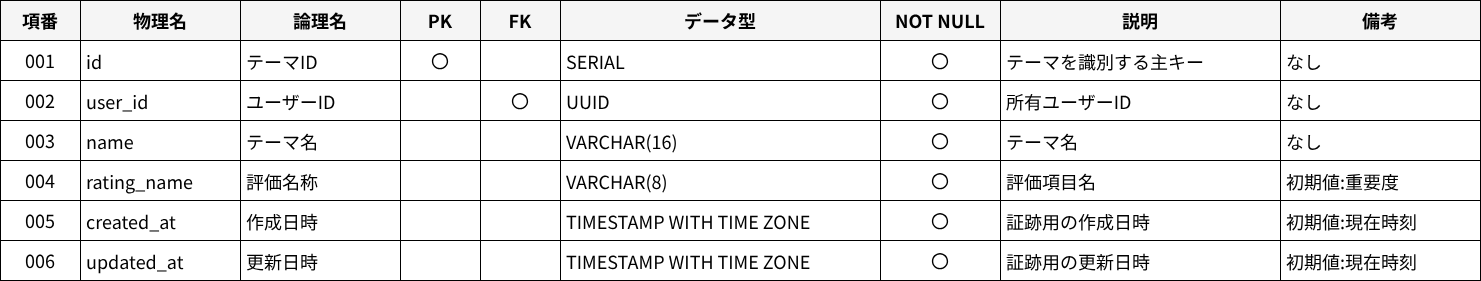

The diagram above was exported from draw.io. Its source (the exported page's mxGraphModel, read from the mxfile embedded in the PNG):
<mxGraphModel dx="1465" dy="751" grid="1" gridSize="10" guides="1" tooltips="1" connect="0" arrows="0" fold="1" page="1" pageScale="1" pageWidth="2400" pageHeight="1400" math="0" shadow="0">
  <root>
    <mxCell id="0" />
    <mxCell id="1" parent="0" />
    <mxCell id="2" value="項番" style="shape=rectangle;whiteSpace=wrap;html=1;align=center;verticalAlign=middle;fillColor=#F5F5F5;strokeColor=#000000;fontSize=18;fontFamily=メイリオ;fontStyle=1;" parent="1" vertex="1">
      <mxGeometry x="40" y="40" width="80" height="40" as="geometry" />
    </mxCell>
    <mxCell id="3" value="物理名" style="shape=rectangle;whiteSpace=wrap;html=1;align=center;verticalAlign=middle;fillColor=#F5F5F5;strokeColor=#000000;fontSize=18;fontFamily=メイリオ;fontStyle=1;" parent="1" vertex="1">
      <mxGeometry x="120" y="40" width="160" height="40" as="geometry" />
    </mxCell>
    <mxCell id="4" value="論理名" style="shape=rectangle;whiteSpace=wrap;html=1;align=center;verticalAlign=middle;fillColor=#F5F5F5;strokeColor=#000000;fontSize=18;fontFamily=メイリオ;fontStyle=1;" parent="1" vertex="1">
      <mxGeometry x="280" y="40" width="160" height="40" as="geometry" />
    </mxCell>
    <mxCell id="5" value="PK" style="shape=rectangle;whiteSpace=wrap;html=1;align=center;verticalAlign=middle;fillColor=#F5F5F5;strokeColor=#000000;fontSize=18;fontFamily=メイリオ;fontStyle=1;" parent="1" vertex="1">
      <mxGeometry x="440" y="40" width="80" height="40" as="geometry" />
    </mxCell>
    <mxCell id="6" value="FK" style="shape=rectangle;whiteSpace=wrap;html=1;align=center;verticalAlign=middle;fillColor=#F5F5F5;strokeColor=#000000;fontSize=18;fontFamily=メイリオ;fontStyle=1;" parent="1" vertex="1">
      <mxGeometry x="520" y="40" width="80" height="40" as="geometry" />
    </mxCell>
    <mxCell id="7" value="データ型" style="shape=rectangle;whiteSpace=wrap;html=1;align=center;verticalAlign=middle;fillColor=#F5F5F5;strokeColor=#000000;fontSize=18;fontFamily=メイリオ;fontStyle=1;" parent="1" vertex="1">
      <mxGeometry x="600" y="40" width="320" height="40" as="geometry" />
    </mxCell>
    <mxCell id="8" value="NOT NULL" style="shape=rectangle;whiteSpace=wrap;html=1;align=center;verticalAlign=middle;fillColor=#F5F5F5;strokeColor=#000000;fontSize=18;fontFamily=メイリオ;fontStyle=1;" parent="1" vertex="1">
      <mxGeometry x="920" y="40" width="120" height="40" as="geometry" />
    </mxCell>
    <mxCell id="9" value="説明" style="shape=rectangle;whiteSpace=wrap;html=1;align=center;verticalAlign=middle;fillColor=#F5F5F5;strokeColor=#000000;fontSize=18;fontFamily=メイリオ;fontStyle=1;" parent="1" vertex="1">
      <mxGeometry x="1040" y="40" width="280" height="40" as="geometry" />
    </mxCell>
    <mxCell id="10" value="備考" style="shape=rectangle;whiteSpace=wrap;html=1;align=center;verticalAlign=middle;fillColor=#F5F5F5;strokeColor=#000000;fontSize=18;fontFamily=メイリオ;fontStyle=1;" parent="1" vertex="1">
      <mxGeometry x="1320" y="40" width="200" height="40" as="geometry" />
    </mxCell>
    <mxCell id="11" value="001" style="shape=rectangle;whiteSpace=wrap;html=1;align=center;verticalAlign=middle;fillColor=#FFFFFF;strokeColor=#000000;fontSize=18;fontFamily=メイリオ;" parent="1" vertex="1">
      <mxGeometry x="40" y="80" width="80" height="40" as="geometry" />
    </mxCell>
    <mxCell id="12" value="id" style="shape=rectangle;whiteSpace=wrap;html=1;align=left;verticalAlign=top;spacing=6;fillColor=#FFFFFF;strokeColor=#000000;fontSize=18;fontFamily=メイリオ;" parent="1" vertex="1">
      <mxGeometry x="120" y="80" width="160" height="40" as="geometry" />
    </mxCell>
    <mxCell id="13" value="テーマID" style="shape=rectangle;whiteSpace=wrap;html=1;align=left;verticalAlign=top;spacing=6;fillColor=#FFFFFF;strokeColor=#000000;fontSize=18;fontFamily=メイリオ;" parent="1" vertex="1">
      <mxGeometry x="280" y="80" width="160" height="40" as="geometry" />
    </mxCell>
    <mxCell id="14" value="〇" style="shape=rectangle;whiteSpace=wrap;html=1;align=center;verticalAlign=middle;fillColor=#FFFFFF;strokeColor=#000000;fontSize=18;fontFamily=メイリオ;" parent="1" vertex="1">
      <mxGeometry x="440" y="80" width="80" height="40" as="geometry" />
    </mxCell>
    <mxCell id="15" value="" style="shape=rectangle;whiteSpace=wrap;html=1;align=center;verticalAlign=middle;fillColor=#FFFFFF;strokeColor=#000000;fontSize=18;fontFamily=メイリオ;" parent="1" vertex="1">
      <mxGeometry x="520" y="80" width="80" height="40" as="geometry" />
    </mxCell>
    <mxCell id="16" value="SERIAL" style="shape=rectangle;whiteSpace=wrap;html=1;align=left;verticalAlign=top;spacing=6;fillColor=#FFFFFF;strokeColor=#000000;fontSize=18;fontFamily=メイリオ;" parent="1" vertex="1">
      <mxGeometry x="600" y="80" width="320" height="40" as="geometry" />
    </mxCell>
    <mxCell id="17" value="〇" style="shape=rectangle;whiteSpace=wrap;html=1;align=center;verticalAlign=middle;fillColor=#FFFFFF;strokeColor=#000000;fontSize=18;fontFamily=メイリオ;" parent="1" vertex="1">
      <mxGeometry x="920" y="80" width="120" height="40" as="geometry" />
    </mxCell>
    <mxCell id="18" value="テーマを識別する主キー" style="shape=rectangle;whiteSpace=wrap;html=1;align=left;verticalAlign=top;spacing=6;fillColor=#FFFFFF;strokeColor=#000000;fontSize=18;fontFamily=メイリオ;" parent="1" vertex="1">
      <mxGeometry x="1040" y="80" width="280" height="40" as="geometry" />
    </mxCell>
    <mxCell id="19" value="なし" style="shape=rectangle;whiteSpace=wrap;html=1;align=left;verticalAlign=top;spacing=6;fillColor=#FFFFFF;strokeColor=#000000;fontSize=18;fontFamily=メイリオ;" parent="1" vertex="1">
      <mxGeometry x="1320" y="80" width="200" height="40" as="geometry" />
    </mxCell>
    <mxCell id="20" value="002" style="shape=rectangle;whiteSpace=wrap;html=1;align=center;verticalAlign=middle;fillColor=#FFFFFF;strokeColor=#000000;fontSize=18;fontFamily=メイリオ;" parent="1" vertex="1">
      <mxGeometry x="40" y="120" width="80" height="40" as="geometry" />
    </mxCell>
    <mxCell id="21" value="user_id" style="shape=rectangle;whiteSpace=wrap;html=1;align=left;verticalAlign=top;spacing=6;fillColor=#FFFFFF;strokeColor=#000000;fontSize=18;fontFamily=メイリオ;" parent="1" vertex="1">
      <mxGeometry x="120" y="120" width="160" height="40" as="geometry" />
    </mxCell>
    <mxCell id="22" value="ユーザーID" style="shape=rectangle;whiteSpace=wrap;html=1;align=left;verticalAlign=top;spacing=6;fillColor=#FFFFFF;strokeColor=#000000;fontSize=18;fontFamily=メイリオ;" parent="1" vertex="1">
      <mxGeometry x="280" y="120" width="160" height="40" as="geometry" />
    </mxCell>
    <mxCell id="23" value="" style="shape=rectangle;whiteSpace=wrap;html=1;align=center;verticalAlign=middle;fillColor=#FFFFFF;strokeColor=#000000;fontSize=18;fontFamily=メイリオ;" parent="1" vertex="1">
      <mxGeometry x="440" y="120" width="80" height="40" as="geometry" />
    </mxCell>
    <mxCell id="24" value="〇" style="shape=rectangle;whiteSpace=wrap;html=1;align=center;verticalAlign=middle;fillColor=#FFFFFF;strokeColor=#000000;fontSize=18;fontFamily=メイリオ;" parent="1" vertex="1">
      <mxGeometry x="520" y="120" width="80" height="40" as="geometry" />
    </mxCell>
    <mxCell id="25" value="UUID" style="shape=rectangle;whiteSpace=wrap;html=1;align=left;verticalAlign=top;spacing=6;fillColor=#FFFFFF;strokeColor=#000000;fontSize=18;fontFamily=メイリオ;" parent="1" vertex="1">
      <mxGeometry x="600" y="120" width="320" height="40" as="geometry" />
    </mxCell>
    <mxCell id="26" value="〇" style="shape=rectangle;whiteSpace=wrap;html=1;align=center;verticalAlign=middle;fillColor=#FFFFFF;strokeColor=#000000;fontSize=18;fontFamily=メイリオ;" parent="1" vertex="1">
      <mxGeometry x="920" y="120" width="120" height="40" as="geometry" />
    </mxCell>
    <mxCell id="27" value="所有ユーザーID" style="shape=rectangle;whiteSpace=wrap;html=1;align=left;verticalAlign=top;spacing=6;fillColor=#FFFFFF;strokeColor=#000000;fontSize=18;fontFamily=メイリオ;" parent="1" vertex="1">
      <mxGeometry x="1040" y="120" width="280" height="40" as="geometry" />
    </mxCell>
    <mxCell id="28" value="なし" style="shape=rectangle;whiteSpace=wrap;html=1;align=left;verticalAlign=top;spacing=6;fillColor=#FFFFFF;strokeColor=#000000;fontSize=18;fontFamily=メイリオ;" parent="1" vertex="1">
      <mxGeometry x="1320" y="120" width="200" height="40" as="geometry" />
    </mxCell>
    <mxCell id="29" value="003" style="shape=rectangle;whiteSpace=wrap;html=1;align=center;verticalAlign=middle;fillColor=#FFFFFF;strokeColor=#000000;fontSize=18;fontFamily=メイリオ;" parent="1" vertex="1">
      <mxGeometry x="40" y="160" width="80" height="40" as="geometry" />
    </mxCell>
    <mxCell id="30" value="name" style="shape=rectangle;whiteSpace=wrap;html=1;align=left;verticalAlign=top;spacing=6;fillColor=#FFFFFF;strokeColor=#000000;fontSize=18;fontFamily=メイリオ;" parent="1" vertex="1">
      <mxGeometry x="120" y="160" width="160" height="40" as="geometry" />
    </mxCell>
    <mxCell id="31" value="テーマ名" style="shape=rectangle;whiteSpace=wrap;html=1;align=left;verticalAlign=top;spacing=6;fillColor=#FFFFFF;strokeColor=#000000;fontSize=18;fontFamily=メイリオ;" parent="1" vertex="1">
      <mxGeometry x="280" y="160" width="160" height="40" as="geometry" />
    </mxCell>
    <mxCell id="32" value="" style="shape=rectangle;whiteSpace=wrap;html=1;align=center;verticalAlign=middle;fillColor=#FFFFFF;strokeColor=#000000;fontSize=18;fontFamily=メイリオ;" parent="1" vertex="1">
      <mxGeometry x="440" y="160" width="80" height="40" as="geometry" />
    </mxCell>
    <mxCell id="33" value="" style="shape=rectangle;whiteSpace=wrap;html=1;align=center;verticalAlign=middle;fillColor=#FFFFFF;strokeColor=#000000;fontSize=18;fontFamily=メイリオ;" parent="1" vertex="1">
      <mxGeometry x="520" y="160" width="80" height="40" as="geometry" />
    </mxCell>
    <mxCell id="34" value="VARCHAR(16)" style="shape=rectangle;whiteSpace=wrap;html=1;align=left;verticalAlign=top;spacing=6;fillColor=#FFFFFF;strokeColor=#000000;fontSize=18;fontFamily=メイリオ;" parent="1" vertex="1">
      <mxGeometry x="600" y="160" width="320" height="40" as="geometry" />
    </mxCell>
    <mxCell id="35" value="〇" style="shape=rectangle;whiteSpace=wrap;html=1;align=center;verticalAlign=middle;fillColor=#FFFFFF;strokeColor=#000000;fontSize=18;fontFamily=メイリオ;" parent="1" vertex="1">
      <mxGeometry x="920" y="160" width="120" height="40" as="geometry" />
    </mxCell>
    <mxCell id="36" value="テーマ名" style="shape=rectangle;whiteSpace=wrap;html=1;align=left;verticalAlign=top;spacing=6;fillColor=#FFFFFF;strokeColor=#000000;fontSize=18;fontFamily=メイリオ;" parent="1" vertex="1">
      <mxGeometry x="1040" y="160" width="280" height="40" as="geometry" />
    </mxCell>
    <mxCell id="37" value="なし" style="shape=rectangle;whiteSpace=wrap;html=1;align=left;verticalAlign=top;spacing=6;fillColor=#FFFFFF;strokeColor=#000000;fontSize=18;fontFamily=メイリオ;" parent="1" vertex="1">
      <mxGeometry x="1320" y="160" width="200" height="40" as="geometry" />
    </mxCell>
    <mxCell id="38" value="004" style="shape=rectangle;whiteSpace=wrap;html=1;align=center;verticalAlign=middle;fillColor=#FFFFFF;strokeColor=#000000;fontSize=18;fontFamily=メイリオ;" parent="1" vertex="1">
      <mxGeometry x="40" y="200" width="80" height="40" as="geometry" />
    </mxCell>
    <mxCell id="39" value="rating_name" style="shape=rectangle;whiteSpace=wrap;html=1;align=left;verticalAlign=top;spacing=6;fillColor=#FFFFFF;strokeColor=#000000;fontSize=18;fontFamily=メイリオ;" parent="1" vertex="1">
      <mxGeometry x="120" y="200" width="160" height="40" as="geometry" />
    </mxCell>
    <mxCell id="40" value="評価名称" style="shape=rectangle;whiteSpace=wrap;html=1;align=left;verticalAlign=top;spacing=6;fillColor=#FFFFFF;strokeColor=#000000;fontSize=18;fontFamily=メイリオ;" parent="1" vertex="1">
      <mxGeometry x="280" y="200" width="160" height="40" as="geometry" />
    </mxCell>
    <mxCell id="41" value="" style="shape=rectangle;whiteSpace=wrap;html=1;align=center;verticalAlign=middle;fillColor=#FFFFFF;strokeColor=#000000;fontSize=18;fontFamily=メイリオ;" parent="1" vertex="1">
      <mxGeometry x="440" y="200" width="80" height="40" as="geometry" />
    </mxCell>
    <mxCell id="42" value="" style="shape=rectangle;whiteSpace=wrap;html=1;align=center;verticalAlign=middle;fillColor=#FFFFFF;strokeColor=#000000;fontSize=18;fontFamily=メイリオ;" parent="1" vertex="1">
      <mxGeometry x="520" y="200" width="80" height="40" as="geometry" />
    </mxCell>
    <mxCell id="43" value="VARCHAR(8)" style="shape=rectangle;whiteSpace=wrap;html=1;align=left;verticalAlign=top;spacing=6;fillColor=#FFFFFF;strokeColor=#000000;fontSize=18;fontFamily=メイリオ;" parent="1" vertex="1">
      <mxGeometry x="600" y="200" width="320" height="40" as="geometry" />
    </mxCell>
    <mxCell id="44" value="〇" style="shape=rectangle;whiteSpace=wrap;html=1;align=center;verticalAlign=middle;fillColor=#FFFFFF;strokeColor=#000000;fontSize=18;fontFamily=メイリオ;" parent="1" vertex="1">
      <mxGeometry x="920" y="200" width="120" height="40" as="geometry" />
    </mxCell>
    <mxCell id="45" value="評価項目名" style="shape=rectangle;whiteSpace=wrap;html=1;align=left;verticalAlign=top;spacing=6;fillColor=#FFFFFF;strokeColor=#000000;fontSize=18;fontFamily=メイリオ;" parent="1" vertex="1">
      <mxGeometry x="1040" y="200" width="280" height="40" as="geometry" />
    </mxCell>
    <mxCell id="46" value="初期値:重要度" style="shape=rectangle;whiteSpace=wrap;html=1;align=left;verticalAlign=top;spacing=6;fillColor=#FFFFFF;strokeColor=#000000;fontSize=18;fontFamily=メイリオ;" parent="1" vertex="1">
      <mxGeometry x="1320" y="200" width="200" height="40" as="geometry" />
    </mxCell>
    <mxCell id="47" value="005" style="shape=rectangle;whiteSpace=wrap;html=1;align=center;verticalAlign=middle;fillColor=#FFFFFF;strokeColor=#000000;fontSize=18;fontFamily=メイリオ;" parent="1" vertex="1">
      <mxGeometry x="40" y="240" width="80" height="40" as="geometry" />
    </mxCell>
    <mxCell id="48" value="created_at" style="shape=rectangle;whiteSpace=wrap;html=1;align=left;verticalAlign=top;spacing=6;fillColor=#FFFFFF;strokeColor=#000000;fontSize=18;fontFamily=メイリオ;" parent="1" vertex="1">
      <mxGeometry x="120" y="240" width="160" height="40" as="geometry" />
    </mxCell>
    <mxCell id="49" value="作成日時" style="shape=rectangle;whiteSpace=wrap;html=1;align=left;verticalAlign=top;spacing=6;fillColor=#FFFFFF;strokeColor=#000000;fontSize=18;fontFamily=メイリオ;" parent="1" vertex="1">
      <mxGeometry x="280" y="240" width="160" height="40" as="geometry" />
    </mxCell>
    <mxCell id="50" value="" style="shape=rectangle;whiteSpace=wrap;html=1;align=center;verticalAlign=middle;fillColor=#FFFFFF;strokeColor=#000000;fontSize=18;fontFamily=メイリオ;" parent="1" vertex="1">
      <mxGeometry x="440" y="240" width="80" height="40" as="geometry" />
    </mxCell>
    <mxCell id="51" value="" style="shape=rectangle;whiteSpace=wrap;html=1;align=center;verticalAlign=middle;fillColor=#FFFFFF;strokeColor=#000000;fontSize=18;fontFamily=メイリオ;" parent="1" vertex="1">
      <mxGeometry x="520" y="240" width="80" height="40" as="geometry" />
    </mxCell>
    <mxCell id="52" value="TIMESTAMP WITH TIME ZONE" style="shape=rectangle;whiteSpace=wrap;html=1;align=left;verticalAlign=top;spacing=6;fillColor=#FFFFFF;strokeColor=#000000;fontSize=18;fontFamily=メイリオ;" parent="1" vertex="1">
      <mxGeometry x="600" y="240" width="320" height="40" as="geometry" />
    </mxCell>
    <mxCell id="53" value="〇" style="shape=rectangle;whiteSpace=wrap;html=1;align=center;verticalAlign=middle;fillColor=#FFFFFF;strokeColor=#000000;fontSize=18;fontFamily=メイリオ;" parent="1" vertex="1">
      <mxGeometry x="920" y="240" width="120" height="40" as="geometry" />
    </mxCell>
    <mxCell id="54" value="証跡用の作成日時" style="shape=rectangle;whiteSpace=wrap;html=1;align=left;verticalAlign=top;spacing=6;fillColor=#FFFFFF;strokeColor=#000000;fontSize=18;fontFamily=メイリオ;" parent="1" vertex="1">
      <mxGeometry x="1040" y="240" width="280" height="40" as="geometry" />
    </mxCell>
    <mxCell id="55" value="初期値:現在時刻" style="shape=rectangle;whiteSpace=wrap;html=1;align=left;verticalAlign=top;spacing=6;fillColor=#FFFFFF;strokeColor=#000000;fontSize=18;fontFamily=メイリオ;" parent="1" vertex="1">
      <mxGeometry x="1320" y="240" width="200" height="40" as="geometry" />
    </mxCell>
    <mxCell id="56" value="006" style="shape=rectangle;whiteSpace=wrap;html=1;align=center;verticalAlign=middle;fillColor=#FFFFFF;strokeColor=#000000;fontSize=18;fontFamily=メイリオ;" parent="1" vertex="1">
      <mxGeometry x="40" y="280" width="80" height="40" as="geometry" />
    </mxCell>
    <mxCell id="57" value="updated_at" style="shape=rectangle;whiteSpace=wrap;html=1;align=left;verticalAlign=top;spacing=6;fillColor=#FFFFFF;strokeColor=#000000;fontSize=18;fontFamily=メイリオ;" parent="1" vertex="1">
      <mxGeometry x="120" y="280" width="160" height="40" as="geometry" />
    </mxCell>
    <mxCell id="58" value="更新日時" style="shape=rectangle;whiteSpace=wrap;html=1;align=left;verticalAlign=top;spacing=6;fillColor=#FFFFFF;strokeColor=#000000;fontSize=18;fontFamily=メイリオ;" parent="1" vertex="1">
      <mxGeometry x="280" y="280" width="160" height="40" as="geometry" />
    </mxCell>
    <mxCell id="59" value="" style="shape=rectangle;whiteSpace=wrap;html=1;align=center;verticalAlign=middle;fillColor=#FFFFFF;strokeColor=#000000;fontSize=18;fontFamily=メイリオ;" parent="1" vertex="1">
      <mxGeometry x="440" y="280" width="80" height="40" as="geometry" />
    </mxCell>
    <mxCell id="60" value="" style="shape=rectangle;whiteSpace=wrap;html=1;align=center;verticalAlign=middle;fillColor=#FFFFFF;strokeColor=#000000;fontSize=18;fontFamily=メイリオ;" parent="1" vertex="1">
      <mxGeometry x="520" y="280" width="80" height="40" as="geometry" />
    </mxCell>
    <mxCell id="61" value="TIMESTAMP WITH TIME ZONE" style="shape=rectangle;whiteSpace=wrap;html=1;align=left;verticalAlign=top;spacing=6;fillColor=#FFFFFF;strokeColor=#000000;fontSize=18;fontFamily=メイリオ;" parent="1" vertex="1">
      <mxGeometry x="600" y="280" width="320" height="40" as="geometry" />
    </mxCell>
    <mxCell id="62" value="〇" style="shape=rectangle;whiteSpace=wrap;html=1;align=center;verticalAlign=middle;fillColor=#FFFFFF;strokeColor=#000000;fontSize=18;fontFamily=メイリオ;" parent="1" vertex="1">
      <mxGeometry x="920" y="280" width="120" height="40" as="geometry" />
    </mxCell>
    <mxCell id="63" value="証跡用の更新日時" style="shape=rectangle;whiteSpace=wrap;html=1;align=left;verticalAlign=top;spacing=6;fillColor=#FFFFFF;strokeColor=#000000;fontSize=18;fontFamily=メイリオ;" parent="1" vertex="1">
      <mxGeometry x="1040" y="280" width="280" height="40" as="geometry" />
    </mxCell>
    <mxCell id="64" value="初期値:現在時刻" style="shape=rectangle;whiteSpace=wrap;html=1;align=left;verticalAlign=top;spacing=6;fillColor=#FFFFFF;strokeColor=#000000;fontSize=18;fontFamily=メイリオ;" parent="1" vertex="1">
      <mxGeometry x="1320" y="280" width="200" height="40" as="geometry" />
    </mxCell>
  </root>
</mxGraphModel>